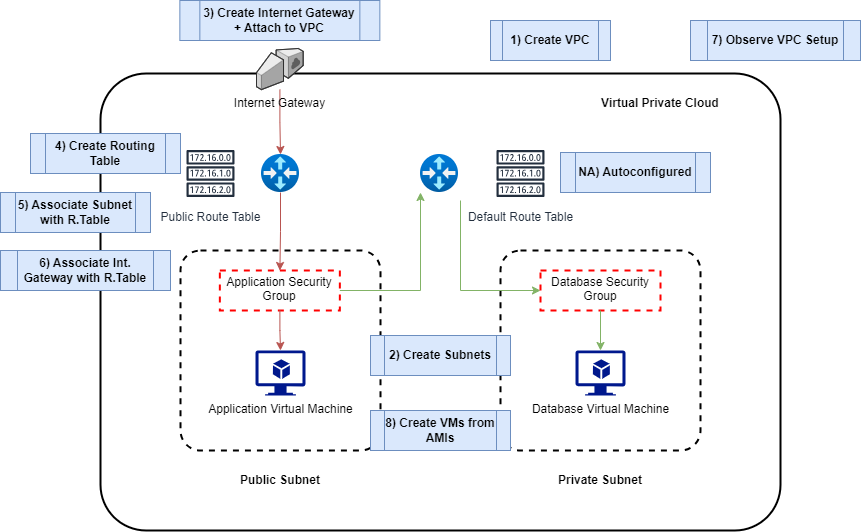

The diagram above was exported from draw.io. Its source (the exported page's mxGraphModel, read from the mxfile embedded in the PNG):
<mxGraphModel dx="1963" dy="420" grid="1" gridSize="10" guides="1" tooltips="1" connect="1" arrows="1" fold="1" page="1" pageScale="1" pageWidth="1169" pageHeight="827" math="0" shadow="0">
  <root>
    <mxCell id="0" />
    <mxCell id="1" parent="0" />
    <mxCell id="WJNOnrTm_hsjjPjX1awi-1" value="" style="rounded=1;arcSize=10;fillColor=none;gradientColor=none;strokeWidth=2;" parent="1" vertex="1">
      <mxGeometry x="80" y="103" width="680" height="457" as="geometry" />
    </mxCell>
    <mxCell id="3_6ECT7D3c3TA2MQmbcZ-19" style="edgeStyle=orthogonalEdgeStyle;rounded=0;orthogonalLoop=1;jettySize=auto;html=1;fillColor=#f8cecc;strokeColor=#b85450;" parent="1" source="3_6ECT7D3c3TA2MQmbcZ-1" target="3_6ECT7D3c3TA2MQmbcZ-18" edge="1">
      <mxGeometry relative="1" as="geometry" />
    </mxCell>
    <mxCell id="3_6ECT7D3c3TA2MQmbcZ-1" value="" style="image;aspect=fixed;html=1;points=[];align=center;fontSize=12;image=img/lib/azure2/networking/Virtual_Router.svg;" parent="1" vertex="1">
      <mxGeometry x="241" y="184" width="38" height="38" as="geometry" />
    </mxCell>
    <mxCell id="3_6ECT7D3c3TA2MQmbcZ-4" value="Public Route Table" style="sketch=0;outlineConnect=0;fontColor=#232F3E;gradientColor=none;strokeColor=#232F3E;fillColor=#ffffff;dashed=0;verticalLabelPosition=bottom;verticalAlign=top;align=center;html=1;fontSize=12;fontStyle=0;aspect=fixed;shape=mxgraph.aws4.resourceIcon;resIcon=mxgraph.aws4.route_table;" parent="1" vertex="1">
      <mxGeometry x="160" y="173" width="60" height="60" as="geometry" />
    </mxCell>
    <mxCell id="3_6ECT7D3c3TA2MQmbcZ-5" value="" style="rounded=1;arcSize=10;dashed=1;fillColor=none;gradientColor=none;strokeWidth=2;" parent="1" vertex="1">
      <mxGeometry x="160" y="280" width="200" height="200" as="geometry" />
    </mxCell>
    <mxCell id="3_6ECT7D3c3TA2MQmbcZ-7" value="&lt;b&gt;Public Subnet&lt;br&gt;&lt;/b&gt;" style="text;html=1;strokeColor=none;fillColor=none;align=center;verticalAlign=middle;whiteSpace=wrap;rounded=0;" parent="1" vertex="1">
      <mxGeometry x="160" y="480" width="200" height="60" as="geometry" />
    </mxCell>
    <mxCell id="3_6ECT7D3c3TA2MQmbcZ-16" style="edgeStyle=orthogonalEdgeStyle;rounded=0;orthogonalLoop=1;jettySize=auto;html=1;fillColor=#f8cecc;strokeColor=#b85450;" parent="1" source="3_6ECT7D3c3TA2MQmbcZ-8" target="3_6ECT7D3c3TA2MQmbcZ-1" edge="1">
      <mxGeometry relative="1" as="geometry" />
    </mxCell>
    <mxCell id="3_6ECT7D3c3TA2MQmbcZ-9" value="Application Virtual Machine" style="sketch=0;aspect=fixed;pointerEvents=1;shadow=0;dashed=0;html=1;strokeColor=none;labelPosition=center;verticalLabelPosition=bottom;verticalAlign=top;align=center;fillColor=#00188D;shape=mxgraph.azure.virtual_machine_feature" parent="1" vertex="1">
      <mxGeometry x="235" y="380" width="50" height="45" as="geometry" />
    </mxCell>
    <mxCell id="3_6ECT7D3c3TA2MQmbcZ-10" value="" style="rounded=1;arcSize=10;dashed=1;fillColor=none;gradientColor=none;strokeWidth=2;" parent="1" vertex="1">
      <mxGeometry x="480" y="280" width="200" height="200" as="geometry" />
    </mxCell>
    <mxCell id="3_6ECT7D3c3TA2MQmbcZ-11" value="&lt;b&gt;Private Subnet&lt;br&gt;&lt;/b&gt;" style="text;html=1;strokeColor=none;fillColor=none;align=center;verticalAlign=middle;whiteSpace=wrap;rounded=0;" parent="1" vertex="1">
      <mxGeometry x="480" y="480" width="200" height="60" as="geometry" />
    </mxCell>
    <mxCell id="3_6ECT7D3c3TA2MQmbcZ-12" value="Database Virtual Machine" style="sketch=0;aspect=fixed;pointerEvents=1;shadow=0;dashed=0;html=1;strokeColor=none;labelPosition=center;verticalLabelPosition=bottom;verticalAlign=top;align=center;fillColor=#00188D;shape=mxgraph.azure.virtual_machine_feature" parent="1" vertex="1">
      <mxGeometry x="555" y="380" width="50" height="45" as="geometry" />
    </mxCell>
    <mxCell id="3_6ECT7D3c3TA2MQmbcZ-13" value="" style="image;aspect=fixed;html=1;points=[];align=center;fontSize=12;image=img/lib/azure2/networking/Virtual_Router.svg;" parent="1" vertex="1">
      <mxGeometry x="400" y="184" width="38" height="38" as="geometry" />
    </mxCell>
    <mxCell id="3_6ECT7D3c3TA2MQmbcZ-24" style="edgeStyle=orthogonalEdgeStyle;rounded=0;orthogonalLoop=1;jettySize=auto;html=1;fillColor=#d5e8d4;strokeColor=#82b366;" parent="1" target="3_6ECT7D3c3TA2MQmbcZ-21" edge="1">
      <mxGeometry relative="1" as="geometry">
        <mxPoint x="440" y="230" as="sourcePoint" />
        <Array as="points">
          <mxPoint x="440" y="320" />
        </Array>
      </mxGeometry>
    </mxCell>
    <mxCell id="3_6ECT7D3c3TA2MQmbcZ-14" value="Default Route Table" style="sketch=0;outlineConnect=0;fontColor=#232F3E;gradientColor=none;strokeColor=#232F3E;fillColor=#ffffff;dashed=0;verticalLabelPosition=bottom;verticalAlign=top;align=center;html=1;fontSize=12;fontStyle=0;aspect=fixed;shape=mxgraph.aws4.resourceIcon;resIcon=mxgraph.aws4.route_table;" parent="1" vertex="1">
      <mxGeometry x="470" y="173" width="60" height="60" as="geometry" />
    </mxCell>
    <mxCell id="3_6ECT7D3c3TA2MQmbcZ-18" value="Application Security &lt;br&gt;Group" style="fontStyle=0;verticalAlign=top;align=center;spacingTop=-2;fillColor=none;rounded=0;whiteSpace=wrap;html=1;strokeColor=#FF0000;strokeWidth=2;dashed=1;container=1;collapsible=0;expand=0;recursiveResize=0;" parent="1" vertex="1">
      <mxGeometry x="199.35" y="300" width="120" height="40" as="geometry" />
    </mxCell>
    <mxCell id="3_6ECT7D3c3TA2MQmbcZ-20" style="edgeStyle=orthogonalEdgeStyle;rounded=0;orthogonalLoop=1;jettySize=auto;html=1;entryX=0.5;entryY=0;entryDx=0;entryDy=0;entryPerimeter=0;fillColor=#f8cecc;strokeColor=#b85450;" parent="1" source="3_6ECT7D3c3TA2MQmbcZ-18" target="3_6ECT7D3c3TA2MQmbcZ-9" edge="1">
      <mxGeometry relative="1" as="geometry" />
    </mxCell>
    <mxCell id="3_6ECT7D3c3TA2MQmbcZ-21" value="Database Security&lt;br&gt;Group" style="fontStyle=0;verticalAlign=top;align=center;spacingTop=-2;fillColor=none;rounded=0;whiteSpace=wrap;html=1;strokeColor=#FF0000;strokeWidth=2;dashed=1;container=1;collapsible=0;expand=0;recursiveResize=0;" parent="1" vertex="1">
      <mxGeometry x="520" y="300" width="120" height="40" as="geometry" />
    </mxCell>
    <mxCell id="3_6ECT7D3c3TA2MQmbcZ-23" style="edgeStyle=orthogonalEdgeStyle;rounded=0;orthogonalLoop=1;jettySize=auto;html=1;entryX=0;entryY=1;entryDx=0;entryDy=0;entryPerimeter=0;fillColor=#d5e8d4;strokeColor=#82b366;exitX=1;exitY=0.5;exitDx=0;exitDy=0;" parent="1" source="3_6ECT7D3c3TA2MQmbcZ-18" target="3_6ECT7D3c3TA2MQmbcZ-13" edge="1">
      <mxGeometry relative="1" as="geometry" />
    </mxCell>
    <mxCell id="3_6ECT7D3c3TA2MQmbcZ-25" style="edgeStyle=orthogonalEdgeStyle;rounded=0;orthogonalLoop=1;jettySize=auto;html=1;entryX=0.5;entryY=0;entryDx=0;entryDy=0;entryPerimeter=0;fillColor=#d5e8d4;strokeColor=#82b366;" parent="1" source="3_6ECT7D3c3TA2MQmbcZ-21" target="3_6ECT7D3c3TA2MQmbcZ-12" edge="1">
      <mxGeometry relative="1" as="geometry" />
    </mxCell>
    <mxCell id="3_6ECT7D3c3TA2MQmbcZ-8" value="Internet Gateway" style="verticalLabelPosition=bottom;html=1;verticalAlign=top;strokeWidth=1;align=center;outlineConnect=0;dashed=0;outlineConnect=0;shape=mxgraph.aws3d.internetGateway;fillColor=#ECECEC;strokeColor=#5E5E5E;aspect=fixed;" parent="1" vertex="1">
      <mxGeometry x="236" y="78" width="46.7" height="41.14" as="geometry" />
    </mxCell>
    <mxCell id="WJNOnrTm_hsjjPjX1awi-2" value="&lt;b&gt;Virtual Private Cloud&lt;/b&gt;&lt;br&gt;" style="text;html=1;strokeColor=none;fillColor=none;align=center;verticalAlign=middle;whiteSpace=wrap;rounded=0;" parent="1" vertex="1">
      <mxGeometry x="540" y="103" width="200" height="60" as="geometry" />
    </mxCell>
    <mxCell id="WfVPWWQU4Hg3SfxCmfta-1" value="&lt;b&gt;1) Create VPC&lt;/b&gt;" style="shape=process;whiteSpace=wrap;html=1;backgroundOutline=1;fillColor=#dae8fc;strokeColor=#6c8ebf;" vertex="1" parent="1">
      <mxGeometry x="470" y="50" width="120" height="40" as="geometry" />
    </mxCell>
    <mxCell id="WfVPWWQU4Hg3SfxCmfta-2" value="&lt;b&gt;2) Create Subnets&lt;/b&gt;" style="shape=process;whiteSpace=wrap;html=1;backgroundOutline=1;fillColor=#dae8fc;strokeColor=#6c8ebf;" vertex="1" parent="1">
      <mxGeometry x="350" y="365" width="140" height="40" as="geometry" />
    </mxCell>
    <mxCell id="WfVPWWQU4Hg3SfxCmfta-3" value="&lt;b&gt;3) Create Internet Gateway + Attach to VPC&lt;/b&gt;" style="shape=process;whiteSpace=wrap;html=1;backgroundOutline=1;fillColor=#dae8fc;strokeColor=#6c8ebf;" vertex="1" parent="1">
      <mxGeometry x="159.35" y="30" width="200" height="40" as="geometry" />
    </mxCell>
    <mxCell id="WfVPWWQU4Hg3SfxCmfta-4" value="&lt;b&gt;NA) Autoconfigured&lt;/b&gt;" style="shape=process;whiteSpace=wrap;html=1;backgroundOutline=1;fillColor=#dae8fc;strokeColor=#6c8ebf;" vertex="1" parent="1">
      <mxGeometry x="540" y="182" width="150" height="40" as="geometry" />
    </mxCell>
    <mxCell id="WfVPWWQU4Hg3SfxCmfta-5" value="&lt;b&gt;4) Create Routing Table&lt;/b&gt;" style="shape=process;whiteSpace=wrap;html=1;backgroundOutline=1;fillColor=#dae8fc;strokeColor=#6c8ebf;" vertex="1" parent="1">
      <mxGeometry x="10" y="163" width="150" height="40" as="geometry" />
    </mxCell>
    <mxCell id="WfVPWWQU4Hg3SfxCmfta-6" value="&lt;b&gt;5) Associate Subnet with R.Table&lt;/b&gt;" style="shape=process;whiteSpace=wrap;html=1;backgroundOutline=1;fillColor=#dae8fc;strokeColor=#6c8ebf;" vertex="1" parent="1">
      <mxGeometry x="-20" y="222" width="150" height="40" as="geometry" />
    </mxCell>
    <mxCell id="WfVPWWQU4Hg3SfxCmfta-7" value="&lt;b&gt;6) Associate Int. Gateway with R.Table&lt;/b&gt;" style="shape=process;whiteSpace=wrap;html=1;backgroundOutline=1;fillColor=#dae8fc;strokeColor=#6c8ebf;" vertex="1" parent="1">
      <mxGeometry x="-20" y="280" width="170" height="40" as="geometry" />
    </mxCell>
    <mxCell id="WfVPWWQU4Hg3SfxCmfta-8" value="&lt;b&gt;7) Observe VPC Setup&lt;/b&gt;" style="shape=process;whiteSpace=wrap;html=1;backgroundOutline=1;fillColor=#dae8fc;strokeColor=#6c8ebf;" vertex="1" parent="1">
      <mxGeometry x="670" y="50" width="170" height="40" as="geometry" />
    </mxCell>
    <mxCell id="WfVPWWQU4Hg3SfxCmfta-9" value="&lt;b&gt;8) Create VMs from AMIs&lt;/b&gt;" style="shape=process;whiteSpace=wrap;html=1;backgroundOutline=1;fillColor=#dae8fc;strokeColor=#6c8ebf;" vertex="1" parent="1">
      <mxGeometry x="350" y="440" width="140" height="40" as="geometry" />
    </mxCell>
  </root>
</mxGraphModel>